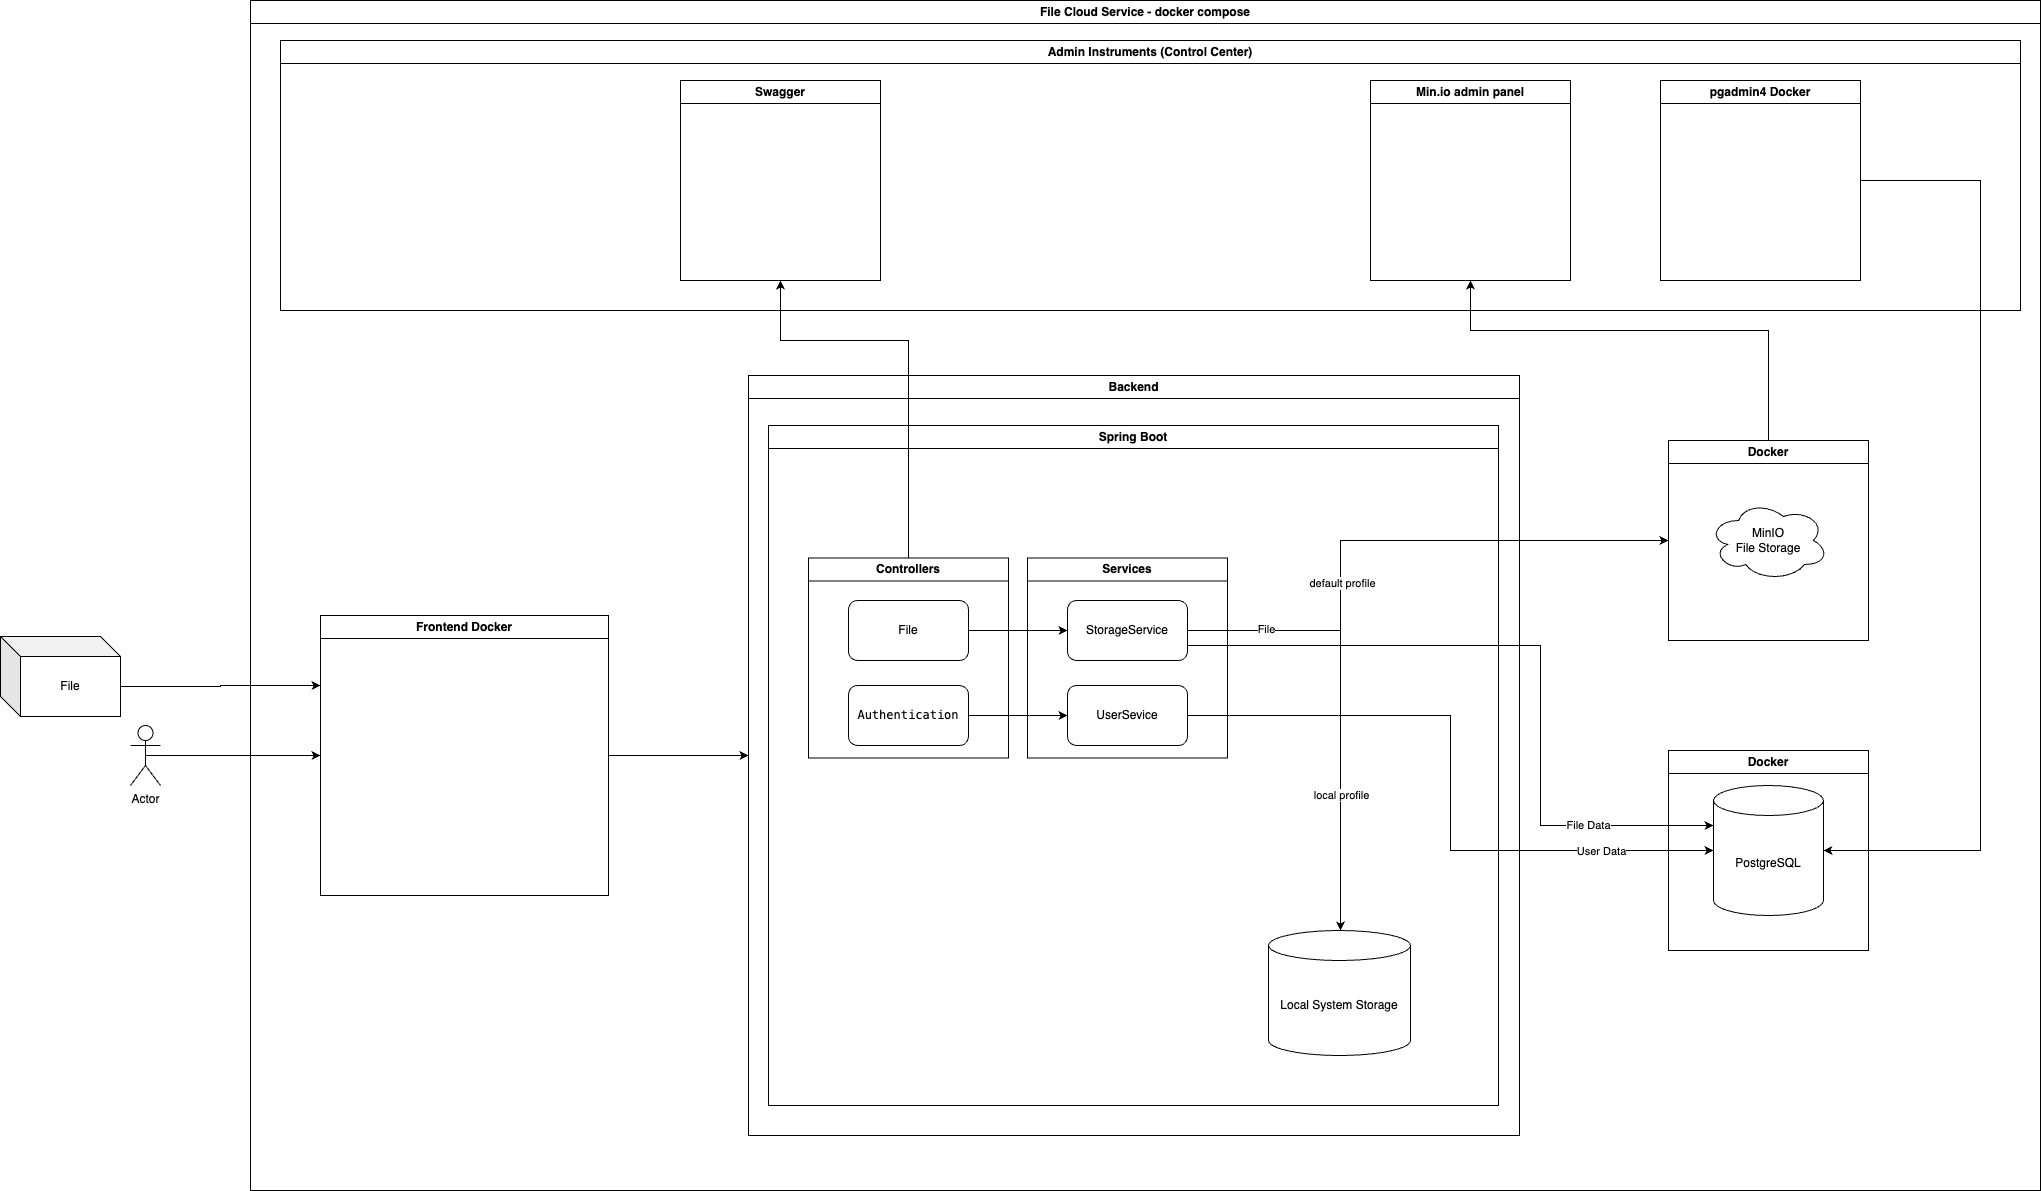

The diagram above was exported from draw.io. Its source (the exported page's mxGraphModel, read from the mxfile embedded in the PNG):
<mxGraphModel dx="415" dy="1988" grid="1" gridSize="10" guides="1" tooltips="1" connect="1" arrows="1" fold="1" page="1" pageScale="1" pageWidth="827" pageHeight="1169" math="0" shadow="0">
  <root>
    <mxCell id="0" />
    <mxCell id="1" parent="0" />
    <mxCell id="svKa9hdoNNyUisV3IOud-1" value="File Cloud Service - docker compose" style="swimlane;whiteSpace=wrap;html=1;" parent="1" vertex="1">
      <mxGeometry x="1650" y="-150" width="1790" height="1190" as="geometry" />
    </mxCell>
    <mxCell id="svKa9hdoNNyUisV3IOud-4" style="edgeStyle=orthogonalEdgeStyle;rounded=0;orthogonalLoop=1;jettySize=auto;html=1;exitX=1;exitY=0.5;exitDx=0;exitDy=0;entryX=0;entryY=0.5;entryDx=0;entryDy=0;" parent="svKa9hdoNNyUisV3IOud-1" source="svKa9hdoNNyUisV3IOud-2" target="svKa9hdoNNyUisV3IOud-3" edge="1">
      <mxGeometry relative="1" as="geometry" />
    </mxCell>
    <mxCell id="svKa9hdoNNyUisV3IOud-2" value="Frontend Docker" style="swimlane;whiteSpace=wrap;html=1;" parent="svKa9hdoNNyUisV3IOud-1" vertex="1">
      <mxGeometry x="70" y="615" width="288" height="280" as="geometry" />
    </mxCell>
    <mxCell id="svKa9hdoNNyUisV3IOud-3" value="Backend" style="swimlane;whiteSpace=wrap;html=1;" parent="svKa9hdoNNyUisV3IOud-1" vertex="1">
      <mxGeometry x="498" y="375" width="771" height="760" as="geometry" />
    </mxCell>
    <mxCell id="svKa9hdoNNyUisV3IOud-10" value="Spring Boot" style="swimlane;whiteSpace=wrap;html=1;" parent="svKa9hdoNNyUisV3IOud-3" vertex="1">
      <mxGeometry x="20" y="50" width="730" height="680" as="geometry" />
    </mxCell>
    <mxCell id="svKa9hdoNNyUisV3IOud-13" value="Controllers" style="swimlane;whiteSpace=wrap;html=1;" parent="svKa9hdoNNyUisV3IOud-10" vertex="1">
      <mxGeometry x="40" y="132.5" width="200" height="200" as="geometry" />
    </mxCell>
    <mxCell id="svKa9hdoNNyUisV3IOud-15" value="File" style="rounded=1;whiteSpace=wrap;html=1;" parent="svKa9hdoNNyUisV3IOud-13" vertex="1">
      <mxGeometry x="40" y="42.5" width="120" height="60" as="geometry" />
    </mxCell>
    <mxCell id="svKa9hdoNNyUisV3IOud-16" value="&lt;div style=&quot;font-family: Menlo, monospace; font-size: 9pt;&quot;&gt;Authentication&lt;/div&gt;" style="rounded=1;whiteSpace=wrap;html=1;" parent="svKa9hdoNNyUisV3IOud-13" vertex="1">
      <mxGeometry x="40" y="127.5" width="120" height="60" as="geometry" />
    </mxCell>
    <mxCell id="svKa9hdoNNyUisV3IOud-14" value="Services" style="swimlane;whiteSpace=wrap;html=1;" parent="svKa9hdoNNyUisV3IOud-10" vertex="1">
      <mxGeometry x="259" y="132.5" width="200" height="200" as="geometry" />
    </mxCell>
    <mxCell id="svKa9hdoNNyUisV3IOud-17" value="UserSevice" style="rounded=1;whiteSpace=wrap;html=1;" parent="svKa9hdoNNyUisV3IOud-14" vertex="1">
      <mxGeometry x="40" y="127.5" width="120" height="60" as="geometry" />
    </mxCell>
    <mxCell id="svKa9hdoNNyUisV3IOud-18" value="StorageService" style="rounded=1;whiteSpace=wrap;html=1;" parent="svKa9hdoNNyUisV3IOud-14" vertex="1">
      <mxGeometry x="40" y="42.5" width="120" height="60" as="geometry" />
    </mxCell>
    <mxCell id="svKa9hdoNNyUisV3IOud-23" style="edgeStyle=orthogonalEdgeStyle;rounded=0;orthogonalLoop=1;jettySize=auto;html=1;exitX=1;exitY=0.5;exitDx=0;exitDy=0;entryX=0;entryY=0.5;entryDx=0;entryDy=0;" parent="svKa9hdoNNyUisV3IOud-10" source="svKa9hdoNNyUisV3IOud-15" target="svKa9hdoNNyUisV3IOud-18" edge="1">
      <mxGeometry relative="1" as="geometry" />
    </mxCell>
    <mxCell id="svKa9hdoNNyUisV3IOud-24" style="edgeStyle=orthogonalEdgeStyle;rounded=0;orthogonalLoop=1;jettySize=auto;html=1;exitX=1;exitY=0.5;exitDx=0;exitDy=0;entryX=0;entryY=0.5;entryDx=0;entryDy=0;" parent="svKa9hdoNNyUisV3IOud-10" source="svKa9hdoNNyUisV3IOud-16" target="svKa9hdoNNyUisV3IOud-17" edge="1">
      <mxGeometry relative="1" as="geometry" />
    </mxCell>
    <mxCell id="PMz_owQNdE-BzVAIkfyB-3" value="Local System Storage" style="shape=cylinder3;whiteSpace=wrap;html=1;boundedLbl=1;backgroundOutline=1;size=15;" vertex="1" parent="svKa9hdoNNyUisV3IOud-10">
      <mxGeometry x="500" y="505" width="142" height="125" as="geometry" />
    </mxCell>
    <mxCell id="PMz_owQNdE-BzVAIkfyB-10" style="edgeStyle=orthogonalEdgeStyle;rounded=0;orthogonalLoop=1;jettySize=auto;html=1;exitX=1;exitY=0.5;exitDx=0;exitDy=0;" edge="1" parent="svKa9hdoNNyUisV3IOud-10">
      <mxGeometry relative="1" as="geometry">
        <mxPoint x="420" y="205" as="sourcePoint" />
        <mxPoint x="572" y="505" as="targetPoint" />
      </mxGeometry>
    </mxCell>
    <mxCell id="PMz_owQNdE-BzVAIkfyB-12" value="local profile" style="edgeLabel;html=1;align=center;verticalAlign=middle;resizable=0;points=[];" vertex="1" connectable="0" parent="PMz_owQNdE-BzVAIkfyB-10">
      <mxGeometry x="0.396" relative="1" as="geometry">
        <mxPoint y="1" as="offset" />
      </mxGeometry>
    </mxCell>
    <mxCell id="svKa9hdoNNyUisV3IOud-7" value="Docker" style="swimlane;whiteSpace=wrap;html=1;" parent="svKa9hdoNNyUisV3IOud-1" vertex="1">
      <mxGeometry x="1418" y="750" width="200" height="200" as="geometry" />
    </mxCell>
    <mxCell id="svKa9hdoNNyUisV3IOud-5" value="PostgreSQL" style="shape=cylinder3;whiteSpace=wrap;html=1;boundedLbl=1;backgroundOutline=1;size=15;" parent="svKa9hdoNNyUisV3IOud-7" vertex="1">
      <mxGeometry x="45" y="35" width="110" height="130" as="geometry" />
    </mxCell>
    <mxCell id="PMz_owQNdE-BzVAIkfyB-2" style="edgeStyle=orthogonalEdgeStyle;rounded=0;orthogonalLoop=1;jettySize=auto;html=1;exitX=0.5;exitY=0;exitDx=0;exitDy=0;entryX=0.5;entryY=1;entryDx=0;entryDy=0;" edge="1" parent="svKa9hdoNNyUisV3IOud-1" source="svKa9hdoNNyUisV3IOud-8" target="PMz_owQNdE-BzVAIkfyB-1">
      <mxGeometry relative="1" as="geometry">
        <Array as="points">
          <mxPoint x="1518" y="330" />
          <mxPoint x="1220" y="330" />
        </Array>
      </mxGeometry>
    </mxCell>
    <mxCell id="svKa9hdoNNyUisV3IOud-8" value="Docker" style="swimlane;whiteSpace=wrap;html=1;" parent="svKa9hdoNNyUisV3IOud-1" vertex="1">
      <mxGeometry x="1418" y="440" width="200" height="200" as="geometry" />
    </mxCell>
    <mxCell id="svKa9hdoNNyUisV3IOud-6" value="MinIO&lt;br&gt;File Storage" style="ellipse;shape=cloud;whiteSpace=wrap;html=1;" parent="svKa9hdoNNyUisV3IOud-8" vertex="1">
      <mxGeometry x="40" y="60" width="120" height="80" as="geometry" />
    </mxCell>
    <mxCell id="svKa9hdoNNyUisV3IOud-46" value="Admin Instruments (Control Center)" style="swimlane;whiteSpace=wrap;html=1;" parent="svKa9hdoNNyUisV3IOud-1" vertex="1">
      <mxGeometry x="30" y="40" width="1740" height="270" as="geometry" />
    </mxCell>
    <mxCell id="svKa9hdoNNyUisV3IOud-47" value="pgadmin4 Docker" style="swimlane;whiteSpace=wrap;html=1;" parent="svKa9hdoNNyUisV3IOud-46" vertex="1">
      <mxGeometry x="1380" y="40" width="200" height="200" as="geometry" />
    </mxCell>
    <mxCell id="svKa9hdoNNyUisV3IOud-48" value="Swagger" style="swimlane;whiteSpace=wrap;html=1;" parent="svKa9hdoNNyUisV3IOud-46" vertex="1">
      <mxGeometry x="400" y="40" width="200" height="200" as="geometry" />
    </mxCell>
    <mxCell id="PMz_owQNdE-BzVAIkfyB-1" value="Min.io admin panel" style="swimlane;whiteSpace=wrap;html=1;" vertex="1" parent="svKa9hdoNNyUisV3IOud-46">
      <mxGeometry x="1090" y="40" width="200" height="200" as="geometry" />
    </mxCell>
    <mxCell id="svKa9hdoNNyUisV3IOud-49" style="edgeStyle=orthogonalEdgeStyle;rounded=0;orthogonalLoop=1;jettySize=auto;html=1;exitX=1;exitY=0.5;exitDx=0;exitDy=0;entryX=1;entryY=0.5;entryDx=0;entryDy=0;entryPerimeter=0;" parent="svKa9hdoNNyUisV3IOud-1" source="svKa9hdoNNyUisV3IOud-47" target="svKa9hdoNNyUisV3IOud-5" edge="1">
      <mxGeometry relative="1" as="geometry">
        <Array as="points">
          <mxPoint x="1730" y="180" />
          <mxPoint x="1730" y="850" />
        </Array>
      </mxGeometry>
    </mxCell>
    <mxCell id="989rCPJFrCPaQnpnulVZ-1" style="edgeStyle=orthogonalEdgeStyle;rounded=0;orthogonalLoop=1;jettySize=auto;html=1;exitX=0.5;exitY=0;exitDx=0;exitDy=0;entryX=0.5;entryY=1;entryDx=0;entryDy=0;" parent="svKa9hdoNNyUisV3IOud-1" source="svKa9hdoNNyUisV3IOud-13" target="svKa9hdoNNyUisV3IOud-48" edge="1">
      <mxGeometry relative="1" as="geometry">
        <Array as="points">
          <mxPoint x="658" y="340" />
          <mxPoint x="530" y="340" />
        </Array>
      </mxGeometry>
    </mxCell>
    <mxCell id="PMz_owQNdE-BzVAIkfyB-4" style="edgeStyle=orthogonalEdgeStyle;rounded=0;orthogonalLoop=1;jettySize=auto;html=1;exitX=1;exitY=0.5;exitDx=0;exitDy=0;entryX=0;entryY=0.5;entryDx=0;entryDy=0;entryPerimeter=0;" edge="1" parent="svKa9hdoNNyUisV3IOud-1" source="svKa9hdoNNyUisV3IOud-17" target="svKa9hdoNNyUisV3IOud-5">
      <mxGeometry relative="1" as="geometry" />
    </mxCell>
    <mxCell id="PMz_owQNdE-BzVAIkfyB-5" value="User Data" style="edgeLabel;html=1;align=center;verticalAlign=middle;resizable=0;points=[];" vertex="1" connectable="0" parent="PMz_owQNdE-BzVAIkfyB-4">
      <mxGeometry x="-0.3616" y="-1" relative="1" as="geometry">
        <mxPoint x="202" y="134" as="offset" />
      </mxGeometry>
    </mxCell>
    <mxCell id="PMz_owQNdE-BzVAIkfyB-6" style="edgeStyle=orthogonalEdgeStyle;rounded=0;orthogonalLoop=1;jettySize=auto;html=1;exitX=1;exitY=0.75;exitDx=0;exitDy=0;entryX=0;entryY=0;entryDx=0;entryDy=40;entryPerimeter=0;" edge="1" parent="svKa9hdoNNyUisV3IOud-1" source="svKa9hdoNNyUisV3IOud-18" target="svKa9hdoNNyUisV3IOud-5">
      <mxGeometry relative="1" as="geometry">
        <Array as="points">
          <mxPoint x="1290" y="645" />
          <mxPoint x="1290" y="825" />
        </Array>
      </mxGeometry>
    </mxCell>
    <mxCell id="PMz_owQNdE-BzVAIkfyB-7" value="File Data" style="edgeLabel;html=1;align=center;verticalAlign=middle;resizable=0;points=[];" vertex="1" connectable="0" parent="PMz_owQNdE-BzVAIkfyB-6">
      <mxGeometry x="0.6431" y="2" relative="1" as="geometry">
        <mxPoint y="1" as="offset" />
      </mxGeometry>
    </mxCell>
    <mxCell id="PMz_owQNdE-BzVAIkfyB-9" style="edgeStyle=orthogonalEdgeStyle;rounded=0;orthogonalLoop=1;jettySize=auto;html=1;exitX=1;exitY=0.5;exitDx=0;exitDy=0;entryX=0;entryY=0.5;entryDx=0;entryDy=0;" edge="1" parent="svKa9hdoNNyUisV3IOud-1" source="svKa9hdoNNyUisV3IOud-18" target="svKa9hdoNNyUisV3IOud-8">
      <mxGeometry relative="1" as="geometry">
        <Array as="points">
          <mxPoint x="1090" y="630" />
          <mxPoint x="1090" y="540" />
        </Array>
      </mxGeometry>
    </mxCell>
    <mxCell id="PMz_owQNdE-BzVAIkfyB-11" value="default profile" style="edgeLabel;html=1;align=center;verticalAlign=middle;resizable=0;points=[];" vertex="1" connectable="0" parent="PMz_owQNdE-BzVAIkfyB-9">
      <mxGeometry x="-0.2942" y="-1" relative="1" as="geometry">
        <mxPoint y="1" as="offset" />
      </mxGeometry>
    </mxCell>
    <mxCell id="PMz_owQNdE-BzVAIkfyB-13" value="File" style="edgeLabel;html=1;align=center;verticalAlign=middle;resizable=0;points=[];" vertex="1" connectable="0" parent="PMz_owQNdE-BzVAIkfyB-9">
      <mxGeometry x="-0.7268" y="3" relative="1" as="geometry">
        <mxPoint y="1" as="offset" />
      </mxGeometry>
    </mxCell>
    <mxCell id="svKa9hdoNNyUisV3IOud-12" style="edgeStyle=orthogonalEdgeStyle;rounded=0;orthogonalLoop=1;jettySize=auto;html=1;exitX=0.5;exitY=0.5;exitDx=0;exitDy=0;exitPerimeter=0;entryX=0;entryY=0.5;entryDx=0;entryDy=0;" parent="1" source="svKa9hdoNNyUisV3IOud-11" target="svKa9hdoNNyUisV3IOud-2" edge="1">
      <mxGeometry relative="1" as="geometry" />
    </mxCell>
    <mxCell id="svKa9hdoNNyUisV3IOud-11" value="Actor" style="shape=umlActor;verticalLabelPosition=bottom;verticalAlign=top;html=1;outlineConnect=0;" parent="1" vertex="1">
      <mxGeometry x="1530" y="575" width="30" height="60" as="geometry" />
    </mxCell>
    <mxCell id="svKa9hdoNNyUisV3IOud-26" style="edgeStyle=orthogonalEdgeStyle;rounded=0;orthogonalLoop=1;jettySize=auto;html=1;exitX=0;exitY=0;exitDx=120;exitDy=50;exitPerimeter=0;entryX=0;entryY=0.25;entryDx=0;entryDy=0;" parent="1" source="svKa9hdoNNyUisV3IOud-25" target="svKa9hdoNNyUisV3IOud-2" edge="1">
      <mxGeometry relative="1" as="geometry" />
    </mxCell>
    <mxCell id="svKa9hdoNNyUisV3IOud-25" value="File" style="shape=cube;whiteSpace=wrap;html=1;boundedLbl=1;backgroundOutline=1;darkOpacity=0.05;darkOpacity2=0.1;" parent="1" vertex="1">
      <mxGeometry x="1400" y="486" width="120" height="80" as="geometry" />
    </mxCell>
  </root>
</mxGraphModel>